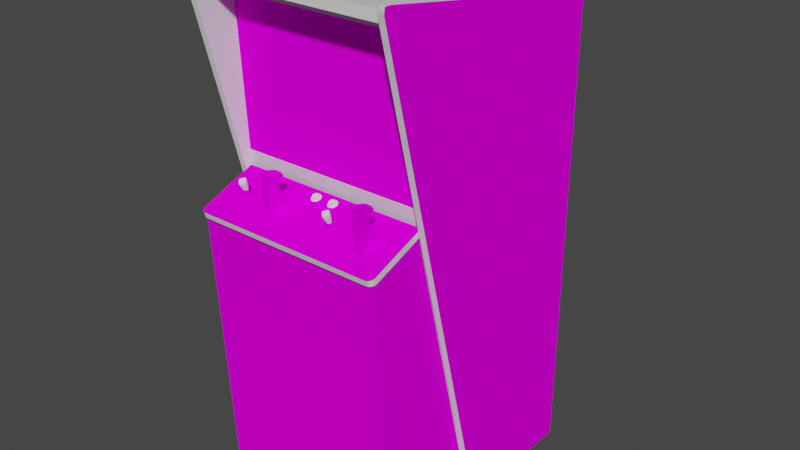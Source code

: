 # Source: boothill.blend  (saved by Blender 2.93.20; exported with 4.5.12 LTS)
import bpy
from mathutils import Matrix  # noqa: F401  (used for matrix-valued properties, if any)

bpy.ops.wm.read_factory_settings(use_empty=True)
scene = bpy.context.scene
scene.name = 'Scene'

# ---- images (referenced by path relative to the original .blend; pixels are not part of the script)
import os
ASSET_DIR = os.environ.get("B2B_ASSET_DIR", "")  # directory of the original .blend (textures are referenced by path, not embedded)
HERE = os.path.dirname(os.path.abspath(__file__))  # packed textures are extracted next to this script under _unpacked/

def load_image(name, relpath, width, height, colorspace="sRGB"):
    """Load a texture the original file referenced (path relative to the .blend, or extracted next to this script)."""
    p = next((c for c in (os.path.join(HERE, relpath), os.path.join(ASSET_DIR, relpath)) if relpath and os.path.exists(c)), "")
    if p:
        img = bpy.data.images.load(p, check_existing=True)
        img.name = name
    else:  # same state as the original file: an image datablock whose file is absent (Cycles renders it pink)
        img = bpy.data.images.new(name, width, height)
        img.source = "FILE"
        img.filepath = "//" + (relpath or name)
    img.colorspace_settings.name = colorspace
    return img
img_02boothillscreenmap_tiff = load_image('02boothillscreenmap.TIFF', '02boothillscreenmap.TIFF', 1024, 1024, 'sRGB')
img_boothillbezelmap_tiff = load_image('boothillbezelmap.TIFF', 'boothillbezelmap.TIFF', 1024, 1024, 'sRGB')
img_boothillsidemap_tiff = load_image('boothillsidemap.TIFF', 'boothillsidemap.TIFF', 1024, 1024, 'sRGB')
img_boothillcpomap_tiff = load_image('boothillcpomap.TIFF', 'boothillcpomap.TIFF', 1024, 1024, 'sRGB')
img_boothillfrontmap_tiff = load_image('boothillfrontmap.TIFF', 'boothillfrontmap.TIFF', 1024, 1024, 'sRGB')

# ---- materials (node trees are filled in below, after node groups)
mat_01boothillfakemarquee = bpy.data.materials.new('01boothillfakemarquee')
mat_01boothillfakemarquee.use_transparent_shadow = False
mat_01boothillfakemarquee.roughness = 0.8807
mat_01boothillfakemarquee.specular_intensity = 0.0
mat_02boothillscreen = bpy.data.materials.new('02boothillscreen')
mat_02boothillscreen.use_transparent_shadow = False
mat_02boothillscreen.roughness = 0.8807
mat_02boothillscreen.specular_intensity = 0.0
mat_boothillbezel = bpy.data.materials.new('boothillbezel')
mat_boothillbezel.use_transparent_shadow = False
mat_boothillbezel.roughness = 0.8807
mat_boothillbezel.specular_intensity = 0.0
mat_boothillblack = bpy.data.materials.new('boothillblack')
mat_boothillblack.use_transparent_shadow = False
mat_boothillblack.roughness = 0.7969
mat_boothillblack.specular_intensity = 0.4471
mat_boothillside = bpy.data.materials.new('boothillside')
mat_boothillside.use_transparent_shadow = False
mat_boothillside.roughness = 0.8807
mat_boothillside.specular_intensity = 0.0
mat_boothillcpo = bpy.data.materials.new('boothillcpo')
mat_boothillcpo.use_transparent_shadow = False
mat_boothillcpo.roughness = 0.8807
mat_boothillcpo.specular_intensity = 0.0
mat_boothillfront = bpy.data.materials.new('boothillfront')
mat_boothillfront.use_transparent_shadow = False
mat_boothillfront.roughness = 0.8807
mat_boothillfront.specular_intensity = 0.0
mat_boothillwhite = bpy.data.materials.new('boothillwhite')
mat_boothillwhite.use_transparent_shadow = False
mat_boothillwhite.roughness = 0.8807
mat_boothillwhite.specular_intensity = 0.0

# ---- node groups
ng_auto_smooth = bpy.data.node_groups.new('Auto Smooth', 'GeometryNodeTree')
_s = ng_auto_smooth.interface.new_socket(name='Geometry', in_out='OUTPUT', socket_type='NodeSocketGeometry')
_s = ng_auto_smooth.interface.new_socket(name='Geometry', in_out='INPUT', socket_type='NodeSocketGeometry')
_s = ng_auto_smooth.interface.new_socket(name='Angle', in_out='INPUT', socket_type='NodeSocketFloat')
_s.subtype = 'ANGLE'
_s.min_value = 0.0
_s.max_value = 3.142
ng_auto_smooth.is_modifier = True
_N = ng_auto_smooth.nodes; _L = ng_auto_smooth.links
n0 = _N.new('NodeGroupOutput'); n0.name = 'Group Output'; n0.location = (480, -100)
n1 = _N.new('NodeGroupInput'); n1.name = 'Group Input'; n1.location = (-420, -300)
n2 = _N.new('NodeGroupInput'); n2.name = 'Group Input.001'; n2.location = (-60, -100)
n3 = _N.new('GeometryNodeSetShadeSmooth'); n3.name = 'Set Shade Smooth'; n3.location = (120, -100)
n3.domain = 'EDGE'
n4 = _N.new('GeometryNodeSetShadeSmooth'); n4.name = 'Set Shade Smooth.001'; n4.location = (300, -100)
n5 = _N.new('GeometryNodeInputMeshEdgeAngle'); n5.name = 'Edge Angle'; n5.location = (-420, -220)
n6 = _N.new('GeometryNodeInputEdgeSmooth'); n6.name = 'Is Edge Smooth'; n6.location = (-60, -160)
n7 = _N.new('GeometryNodeInputShadeSmooth'); n7.name = 'Is Face Smooth'; n7.location = (-240, -340)
n8 = _N.new('FunctionNodeBooleanMath'); n8.name = 'Boolean Math'; n8.location = (-60, -220)
n9 = _N.new('FunctionNodeCompare'); n9.name = 'Compare'; n9.location = (-240, -180)
n9.operation = 'LESS_EQUAL'
_L.new(n5.outputs[0], n9.inputs[0])
_L.new(n4.outputs[0], n0.inputs[0])
_L.new(n1.outputs[1], n9.inputs[1])
_L.new(n9.outputs[0], n8.inputs[0])
_L.new(n7.outputs[0], n8.inputs[1])
_L.new(n2.outputs[0], n3.inputs[0])
_L.new(n6.outputs[0], n3.inputs[1])
_L.new(n3.outputs[0], n4.inputs[0])
_L.new(n8.outputs[0], n3.inputs[2])
n0.is_active_output = True

# ---- material node trees
mat_01boothillfakemarquee.use_nodes = True; mat_01boothillfakemarquee.node_tree.nodes.clear()
_N = mat_01boothillfakemarquee.node_tree.nodes; _L = mat_01boothillfakemarquee.node_tree.links
n0 = _N.new('ShaderNodeBsdfPrincipled'); n0.name = 'Principled BSDF'; n0.location = (10, 300)
n0.distribution = 'GGX'
n0.subsurface_method = 'BURLEY'
n0.inputs[2].default_value = 0.8807
n0.inputs[3].default_value = 1.45
n0.inputs[13].default_value = 0.0
n0.inputs[27].default_value = (0.0, 0.0, 0.0, 1.0)
n0.inputs[28].default_value = 1.0
n1 = _N.new('ShaderNodeOutputMaterial'); n1.name = 'Material Output'; n1.location = (300, 300)
_L.new(n0.outputs[0], n1.inputs[0])
n1.is_active_output = True
mat_02boothillscreen.use_nodes = True; mat_02boothillscreen.node_tree.nodes.clear()
_N = mat_02boothillscreen.node_tree.nodes; _L = mat_02boothillscreen.node_tree.links
n0 = _N.new('ShaderNodeBsdfPrincipled'); n0.name = 'Principled BSDF'; n0.location = (10, 300)
n0.distribution = 'GGX'
n0.subsurface_method = 'BURLEY'
n0.inputs[2].default_value = 0.8807
n0.inputs[3].default_value = 1.45
n0.inputs[13].default_value = 0.0
n0.inputs[27].default_value = (0.0, 0.0, 0.0, 1.0)
n0.inputs[28].default_value = 1.0
n1 = _N.new('ShaderNodeOutputMaterial'); n1.name = 'Material Output'; n1.location = (300, 300)
n2 = _N.new('ShaderNodeTexImage'); n2.name = 'Image Texture'; n2.location = (-300, 600)
n2.image = img_02boothillscreenmap_tiff
_L.new(n0.outputs[0], n1.inputs[0])
_L.new(n2.outputs[0], n0.inputs[0])
n1.is_active_output = True
mat_boothillbezel.use_nodes = True; mat_boothillbezel.node_tree.nodes.clear()
_N = mat_boothillbezel.node_tree.nodes; _L = mat_boothillbezel.node_tree.links
n0 = _N.new('ShaderNodeBsdfPrincipled'); n0.name = 'Principled BSDF'; n0.location = (10, 300)
n0.distribution = 'GGX'
n0.subsurface_method = 'BURLEY'
n0.inputs[2].default_value = 0.8807
n0.inputs[3].default_value = 1.45
n0.inputs[13].default_value = 0.0
n0.inputs[27].default_value = (0.0, 0.0, 0.0, 1.0)
n0.inputs[28].default_value = 1.0
n1 = _N.new('ShaderNodeOutputMaterial'); n1.name = 'Material Output'; n1.location = (300, 300)
n2 = _N.new('ShaderNodeTexImage'); n2.name = 'Image Texture'; n2.location = (-300, 600)
n2.image = img_boothillbezelmap_tiff
_L.new(n0.outputs[0], n1.inputs[0])
_L.new(n2.outputs[0], n0.inputs[0])
n1.is_active_output = True
mat_boothillblack.use_nodes = True; mat_boothillblack.node_tree.nodes.clear()
_N = mat_boothillblack.node_tree.nodes; _L = mat_boothillblack.node_tree.links
n0 = _N.new('ShaderNodeBsdfPrincipled'); n0.name = 'Principled BSDF'; n0.location = (10, 300)
n0.distribution = 'GGX'
n0.subsurface_method = 'BURLEY'
n0.inputs[2].default_value = 0.7969
n0.inputs[3].default_value = 1.45
n0.inputs[13].default_value = 0.4471
n0.inputs[27].default_value = (0.0, 0.0, 0.0, 1.0)
n0.inputs[28].default_value = 1.0
n1 = _N.new('ShaderNodeOutputMaterial'); n1.name = 'Material Output'; n1.location = (300, 300)
_L.new(n0.outputs[0], n1.inputs[0])
n1.is_active_output = True
mat_boothillside.use_nodes = True; mat_boothillside.node_tree.nodes.clear()
_N = mat_boothillside.node_tree.nodes; _L = mat_boothillside.node_tree.links
n0 = _N.new('ShaderNodeBsdfPrincipled'); n0.name = 'Principled BSDF'; n0.location = (10, 300)
n0.distribution = 'GGX'
n0.subsurface_method = 'BURLEY'
n0.inputs[2].default_value = 0.8807
n0.inputs[3].default_value = 1.45
n0.inputs[13].default_value = 0.0
n0.inputs[27].default_value = (0.0, 0.0, 0.0, 1.0)
n0.inputs[28].default_value = 1.0
n1 = _N.new('ShaderNodeOutputMaterial'); n1.name = 'Material Output'; n1.location = (300, 300)
n2 = _N.new('ShaderNodeTexImage'); n2.name = 'Image Texture'; n2.location = (-300, 600)
n2.image = img_boothillsidemap_tiff
_L.new(n0.outputs[0], n1.inputs[0])
_L.new(n2.outputs[0], n0.inputs[0])
n1.is_active_output = True
mat_boothillcpo.use_nodes = True; mat_boothillcpo.node_tree.nodes.clear()
_N = mat_boothillcpo.node_tree.nodes; _L = mat_boothillcpo.node_tree.links
n0 = _N.new('ShaderNodeBsdfPrincipled'); n0.name = 'Principled BSDF'; n0.location = (10, 300)
n0.distribution = 'GGX'
n0.subsurface_method = 'BURLEY'
n0.inputs[2].default_value = 0.8807
n0.inputs[3].default_value = 1.45
n0.inputs[13].default_value = 0.0
n0.inputs[27].default_value = (0.0, 0.0, 0.0, 1.0)
n0.inputs[28].default_value = 1.0
n1 = _N.new('ShaderNodeOutputMaterial'); n1.name = 'Material Output'; n1.location = (300, 300)
n2 = _N.new('ShaderNodeTexImage'); n2.name = 'Image Texture'; n2.location = (-300, 600)
n2.image = img_boothillcpomap_tiff
_L.new(n0.outputs[0], n1.inputs[0])
_L.new(n2.outputs[0], n0.inputs[0])
n1.is_active_output = True
mat_boothillfront.use_nodes = True; mat_boothillfront.node_tree.nodes.clear()
_N = mat_boothillfront.node_tree.nodes; _L = mat_boothillfront.node_tree.links
n0 = _N.new('ShaderNodeBsdfPrincipled'); n0.name = 'Principled BSDF'; n0.location = (10, 300)
n0.distribution = 'GGX'
n0.subsurface_method = 'BURLEY'
n0.inputs[2].default_value = 0.8807
n0.inputs[3].default_value = 1.45
n0.inputs[13].default_value = 0.0
n0.inputs[27].default_value = (0.0, 0.0, 0.0, 1.0)
n0.inputs[28].default_value = 1.0
n1 = _N.new('ShaderNodeOutputMaterial'); n1.name = 'Material Output'; n1.location = (300, 300)
n2 = _N.new('ShaderNodeTexImage'); n2.name = 'Image Texture'; n2.location = (-300, 600)
n2.image = img_boothillfrontmap_tiff
_L.new(n0.outputs[0], n1.inputs[0])
_L.new(n2.outputs[0], n0.inputs[0])
n1.is_active_output = True
mat_boothillwhite.use_nodes = True; mat_boothillwhite.node_tree.nodes.clear()
_N = mat_boothillwhite.node_tree.nodes; _L = mat_boothillwhite.node_tree.links
n0 = _N.new('ShaderNodeBsdfPrincipled'); n0.name = 'Principled BSDF'; n0.location = (10, 300)
n0.distribution = 'GGX'
n0.subsurface_method = 'BURLEY'
n0.inputs[2].default_value = 0.8807
n0.inputs[3].default_value = 1.45
n0.inputs[13].default_value = 0.0
n0.inputs[27].default_value = (0.0, 0.0, 0.0, 1.0)
n0.inputs[28].default_value = 1.0
n1 = _N.new('ShaderNodeOutputMaterial'); n1.name = 'Material Output'; n1.location = (300, 300)
_L.new(n0.outputs[0], n1.inputs[0])
n1.is_active_output = True

# ---- world
world_world = bpy.data.worlds.new('World'); scene.world = world_world
world_world.use_nodes = True; world_world.node_tree.nodes.clear()
_N = world_world.node_tree.nodes; _L = world_world.node_tree.links
n0 = _N.new('ShaderNodeOutputWorld'); n0.name = 'World Output'; n0.location = (300, 300)
n1 = _N.new('ShaderNodeBackground'); n1.name = 'Background'; n1.location = (10, 300)
n1.inputs[0].default_value = (0.05088, 0.05088, 0.05088, 1.0)
_L.new(n1.outputs[0], n0.inputs[0])
n0.is_active_output = True
world_world.color = (0.05088, 0.05088, 0.05088)
world_world.use_sun_shadow = False
world_world.sun_shadow_jitter_overblur = 0.0

# ---- meshes
me_boothill = bpy.data.meshes.new('boothill')
me_boothill.from_pydata([(-0.0784, -0.7696, -0.106), (0.09648, -0.7696, -0.106), (0.09648, -0.5842, -0.106), (0.2916, -0.01726, -0.2202), (0.2916, 0.4183, -0.379), (-0.3091, 0.4183, -0.379), (-0.3308, 0.4696, -0.2385), (-0.3308, 0.03367, -0.08013), (0.3118, 0.03367, -0.08013), (0.3118, 0.4696, -0.2385), (-0.3091, -0.01726, -0.2202), (0.3148, 0.5565, 0.02884), (-0.3327, 0.5565, 0.02884), (-0.3327, 0.06251, 0.0045), (0.3148, 0.06251, 0.0045), (-0.272, 0.319, -0.7722), (-0.272, 0.4902, -0.4351), (-0.272, 0.2969, -0.7797), (0.2534, 0.4902, -0.4351), (-0.272, 0.0348, -0.6467), (0.2534, 0.319, -0.7722), (0.2534, 0.0348, -0.6467), (0.2534, 0.2969, -0.7797), (0.3189, -1.027, -0.6568), (-0.3375, 0.4913, -0.6602), (-0.3357, 0.06326, 0.00787), (-0.3357, -1.019, -0.2344), (-0.3218, -1.027, -0.2419), (0.3039, -1.027, -0.2419), (0.3039, -1.027, 0.094), (-0.3304, 0.6422, 0.1783), (-0.3304, -0.9538, -0.2187), (0.3186, -1.019, -0.2344), (-0.3379, -0.02212, -0.2333), (0.3215, 0.4396, -0.4014), (-0.3375, -1.027, -0.6568), (0.3081, -0.002277, 0.003751), (0.3081, -0.07156, 0.1895), (-0.3256, -0.002277, 0.003751), (-0.3256, -0.07156, 0.1895), (-0.3199, -0.07418, 0.1989), (-0.3379, 0.0539, -0.002241), (0.3178, 0.0539, -0.002241), (-0.3375, 0.5737, 0.006372), (-0.3375, 0.4812, -0.507), (-0.3375, 0.5639, 0.1097), (0.3189, 0.5639, 0.1097), (0.3189, 0.4812, -0.507), (0.3189, 0.5737, 0.006372), (-0.3327, 0.4744, -0.3059), (0.3178, 0.4744, -0.3059), (0.3178, -0.02212, -0.2333), (0.3178, 0.5141, -0.3116), (-0.339, 0.5141, -0.3116), (-0.339, 0.401, -0.2824), (0.3178, 0.401, -0.2824), (-0.3331, 0.4396, -0.4014), (-0.2245, 0.03517, 0.1195), (-0.2185, 0.009707, 0.121), (-0.2398, 0.02918, 0.1337), (0.3039, -0.9621, 0.094), (-0.3375, 0.5924, 0.1565), (-0.3375, 0.5924, 0.006372), (0.03394, 0.003715, 0.04494), (0.03694, 0.007085, 0.03596), (0.03469, 0.01008, 0.03708), (0.3189, 0.5924, 0.1565), (0.3189, 0.5733, 0.1109), (0.3189, 0.5924, 0.006372), (0.2935, -0.07605, 0.2048), (0.2935, -0.05695, 0.2105), (0.09948, 0.04154, 0.1363), (0.08899, 0.04566, 0.1266), (0.07813, 0.04154, 0.1363), (0.07589, 0.03105, 0.1292), (0.08675, 0.03517, 0.1195), (0.08749, 0.0127, 0.1146), (-0.2162, 0.04154, 0.1363), (-0.2267, 0.04566, 0.1266), (-0.2376, 0.04154, 0.1363), (-0.2398, 0.03105, 0.1292), (-0.2282, 0.0127, 0.1146), (0.08899, 0.03742, 0.1461), (0.1021, 0.02918, 0.1337), (0.09049, 0.005962, 0.1303), (-0.2267, 0.03742, 0.1461), (-0.214, 0.02918, 0.1337), (-0.2252, 0.005962, 0.1303), (-0.3256, -0.05208, 0.1951), (0.3129, -0.9538, -0.2187), (0.3332, -0.9538, -0.2187), (0.3332, 0.6224, 0.1809), (0.3129, -1.027, -0.2213), (-0.3507, 0.6224, 0.1809), (-0.3218, -0.9621, 0.1442), (-0.3218, -0.9621, 0.094), (0.09761, 0.008583, 0.124), (0.08038, 0.009707, 0.121), (-0.3304, 0.6422, 0.1584), (0.3129, 0.6224, 0.1809), (0.3332, 0.6422, 0.1584), (0.3332, 0.5007, -0.6756), (-0.3375, 0.6261, 0.1565), (0.03207, 0.01308, 0.02959), (0.009602, 0.01308, 0.02959), (0.01634, 0.01457, 0.02472), (0.01559, 0.0127, 0.02135), (0.3129, 0.5007, -0.6756), (-0.3304, 0.5007, -0.6756), (-0.3507, 0.5007, -0.6756), (-0.04507, 0.005587, 0.04944), (-0.05219, 0.00746, 0.04457), (-0.05406, 0.003715, 0.04494), (-0.03571, 0.001842, 0.05056), (-0.02747, 0.003715, 0.04494), (-0.02972, 0.00746, 0.04457), (0.3189, 0.6261, 0.1565), (0.3189, 0.4913, -0.6602), (-0.3375, 0.4722, -0.6602), (0.00773, 0.01046, 0.02697), (0.01634, 0.005587, 0.04944), (0.009602, 0.00746, 0.04457), (0.00773, 0.003715, 0.04494), (0.03207, 0.00746, 0.04457), (0.02496, 0.005587, 0.04944), (0.0257, 0.001842, 0.05056), (0.01559, 0.001842, 0.05056), (-0.04582, 0.0127, 0.02135), (-0.05406, 0.01046, 0.02697), (-0.05219, 0.01308, 0.02959), (-0.05706, 0.007085, 0.03596), (-0.04507, 0.01457, 0.02472), (-0.03646, 0.01457, 0.02472), (-0.02972, 0.01308, 0.02959), (-0.02747, 0.01046, 0.02697), (-0.02448, 0.007085, 0.03596), (-0.0271, 0.01008, 0.03708), (0.03394, 0.01046, 0.02697), (-0.3304, -1.027, -0.2213), (-0.2353, 0.009707, 0.121), (-0.2282, 0.005962, 0.1303), (-0.2185, 0.008583, 0.124), (0.08749, 0.005962, 0.1303), (-0.2252, 0.0127, 0.1146), (0.09049, 0.0127, 0.1146), (0.3129, -1.027, -0.6729), (-0.3304, -1.027, -0.6729), (0.3186, 0.06326, -0.002615), (-0.3357, 0.06326, -0.002615), (0.3186, 0.06326, 0.00787), (-0.05481, 0.01008, 0.03708), (-0.03646, 0.005587, 0.04944), (-0.04582, 0.001842, 0.05056), (0.006981, 0.01008, 0.03708), (0.3332, -1.027, -0.2213), (-0.3316, 0.3992, -0.2876), (0.004359, 0.007085, 0.03596), (-0.3375, 0.5733, 0.1109), (0.3332, 0.6422, 0.1783), (0.07589, 0.03967, 0.1329), (0.07589, 0.02918, 0.1337), (-0.2398, 0.03967, 0.1329), (-0.214, 0.03779, 0.1371), (-0.214, 0.03105, 0.1292), (0.1021, 0.03779, 0.1371), (0.1021, 0.03105, 0.1292), (0.09124, 0.04378, 0.1232), (0.09124, 0.03517, 0.1195), (-0.2245, 0.04378, 0.1232), (-0.2293, 0.03517, 0.1195), (-0.2293, 0.03367, 0.1472), (-0.2245, 0.02506, 0.1434), (-0.2293, 0.02506, 0.1434), (0.08675, 0.03367, 0.1472), (0.09124, 0.02506, 0.1434), (0.08675, 0.02506, 0.1434), (0.0257, 0.0127, 0.02135), (-0.3304, 0.6224, 0.1809), (0.3129, 0.6422, 0.1783), (-0.03571, 0.0127, 0.02135), (0.07589, 0.03779, 0.1371), (-0.214, 0.03967, 0.1329), (-0.2398, 0.03779, 0.1371), (0.1021, 0.03967, 0.1329), (0.3178, 0.3992, -0.2876), (0.3028, -0.07418, 0.1989), (-0.3106, -0.07605, 0.2048), (-0.2245, 0.03367, 0.1472), (-0.2293, 0.04378, 0.1232), (0.08675, 0.04378, 0.1232), (0.09124, 0.03367, 0.1472), (0.3129, 0.6422, 0.1584), (-0.04432, 0.007085, 0.04682), (0.01747, 0.0142, 0.02772), (-0.05144, 0.01046, 0.03708), (-0.04957, 0.0127, 0.03109), (-0.03009, 0.01046, 0.03708), (0.02496, 0.01457, 0.02472), (0.01222, 0.008209, 0.04307), (-0.04432, 0.0142, 0.02772), (-0.03758, 0.007085, 0.04682), (-0.03197, 0.0127, 0.03109), (-0.03758, 0.0142, 0.02772), (0.01747, 0.007085, 0.04682), (-0.2353, 0.008583, 0.124), (0.09761, 0.009707, 0.121), (0.08038, 0.008583, 0.124), (0.3189, 0.4722, -0.6602), (0.3189, -0.9621, -0.6572), (-0.3375, -0.9621, -0.6572), (0.3039, 0.008583, 0.01948), (0.3039, -0.9621, -0.2258), (-0.3507, -0.9538, -0.2187), (-0.3218, -0.9621, -0.2258), (-0.3218, -1.027, 0.094), (-0.3507, -1.027, -0.6729), (-0.3507, -1.027, -0.2213), (0.3332, -1.027, -0.6729), (-0.1188, 0.03143, 0.1064), (-0.1012, 0.03143, 0.1064), (0.2055, 0.03143, 0.1064), (0.2055, 0.04753, 0.1161), (0.2231, 0.04753, 0.1161), (0.2231, 0.08423, 0.1569), (0.2231, 0.03143, 0.1064), (0.3039, -0.9621, 0.1442), (0.2055, 0.08011, 0.097), (-0.1188, 0.04753, 0.1161), (-0.1012, -0.03224, 0.1371), (0.2055, 0.004838, 0.09587), (-0.3218, -0.06032, 0.1921), (-0.3218, 0.008583, 0.01948), (0.2231, 0.07412, 0.09924), (0.2055, 0.067, 0.1146), (-0.1188, 0.067, 0.1146), (-0.1012, 0.09696, 0.1172), (-0.1012, 0.05764, 0.1195), (-0.1188, -0.002651, 0.1554), (0.2055, 0.08423, 0.1569), (0.2055, -0.002651, 0.1554), (-0.1012, 0.1037, 0.1401), (-0.1188, 0.08423, 0.1569), (-0.1188, 0.05502, 0.1633), (-0.1012, 0.05502, 0.1633), (0.2231, 0.1048, 0.1607), (0.2231, 0.1037, 0.1401), (0.2055, 0.1037, 0.1401), (0.2055, 0.05502, 0.1633), (0.2231, -0.01351, 0.08726), (0.2055, -0.01351, 0.08726), (0.2055, -0.03224, 0.1371), (-0.1012, -0.01351, 0.08726), (-0.1188, -0.01351, 0.08726), (-0.1188, -0.03224, 0.1371), (-0.1012, 0.08011, 0.097), (-0.1012, 0.067, 0.1146), (-0.1188, 0.09696, 0.1172), (0.2231, 0.067, 0.1146), (0.2055, 0.09247, 0.1071), (0.2055, 0.09696, 0.1172), (0.2231, 0.09696, 0.1172), (-0.1012, -0.002651, 0.1554), (-0.1188, 0.02431, 0.1592), (-0.1188, -0.02212, 0.1558), (-0.1151, 0.06288, 0.1213), (0.2088, 0.06288, 0.1213), (0.2088, 0.0685, 0.1127), (0.2055, -0.01688, 0.1449), (0.2231, -0.01688, 0.1449), (0.2231, 0.01046, 0.08913), (0.2055, 0.01046, 0.08913), (-0.1012, 0.004838, 0.09587), (-0.1012, 0.01046, 0.08913), (-0.1012, 0.09247, 0.1071), (-0.1188, 0.08011, 0.097), (-0.1188, 0.07412, 0.09924), (0.2231, 0.09247, 0.1071), (0.2231, 0.08011, 0.097), (0.2055, 0.07412, 0.09924), (0.2231, -0.03224, 0.1371), (-0.1012, -0.01688, 0.1449), (-0.1188, -0.01688, 0.1449), (-0.1087, 0.06288, 0.1213), (-0.1087, 0.04491, 0.1157), (0.2156, 0.0509, 0.1026), (0.2156, 0.06288, 0.1213), (0.2156, 0.04491, 0.1157), (0.2088, 0.0509, 0.1026), (0.2088, 0.04491, 0.1157), (0.2055, 0.1048, 0.1607), (-0.1188, 0.1048, 0.1607), (-0.1012, 0.02431, 0.1592), (-0.1012, 0.08423, 0.1569), (-0.1087, 0.05914, 0.1112), (0.2055, 0.09284, 0.1573), (0.2055, 0.1018, 0.1648), (0.2231, 0.09284, 0.1573), (0.2231, 0.1018, 0.1648), (-0.1188, 0.09284, 0.1573), (-0.1188, 0.1018, 0.1648), (-0.1012, 0.1048, 0.1607), (-0.1012, 0.09284, 0.1573), (0.2055, 0.02431, 0.1592), (-0.1012, -0.02212, 0.1558), (-0.1012, 0.04753, 0.1161), (-0.1151, 0.05914, 0.1112), (-0.1087, 0.0509, 0.1026), (-0.1151, 0.04491, 0.1157), (0.2088, 0.05914, 0.1112), (0.2156, 0.05914, 0.1112), (0.2231, 0.05502, 0.1633), (0.2231, 0.02431, 0.1592), (-0.3507, 0.6422, 0.1584), (-0.1188, 0.09247, 0.1071), (-0.1188, 0.004838, 0.09587), (-0.1188, 0.01046, 0.08913), (0.2055, 0.05764, 0.1195), (-0.1188, 0.05764, 0.1195), (0.2231, 0.004838, 0.09587), (-0.1151, 0.0685, 0.1127), (0.2231, 0.05764, 0.1195), (-0.1151, 0.0509, 0.1026), (0.2231, -0.002651, 0.1554), (0.2231, -0.02212, 0.1558), (0.2055, -0.02212, 0.1558), (-0.1087, 0.0685, 0.1127), (0.2156, 0.0685, 0.1127), (-0.1012, 0.07412, 0.09924), (-0.1012, 0.1018, 0.1648), (-0.1188, 0.1037, 0.1401), (-0.3507, 0.6422, 0.1783), (-0.3199, -0.05508, 0.2045), (0.3081, -0.05208, 0.1951), (-0.3256, 0.01682, 0.009368), (0.3081, 0.01682, 0.009368), (0.09012, -0.02999, 0.09999), (0.08338, -0.03336, 0.1079), (0.09012, -0.03448, 0.1097), (0.09012, 0.0157, 0.1314), (-0.2259, 0.0157, 0.1314), (-0.2323, 0.01682, 0.1292), (-0.2323, 0.01944, 0.1232), (-0.2259, 0.02019, 0.1213), (-0.2259, -0.02999, 0.09999), (-0.2259, -0.03448, 0.1097), (0.09012, 0.02019, 0.1213), (-0.3106, -0.05695, 0.2105), (0.09386, -0.03224, 0.1049), (0.08338, 0.01682, 0.1292), (0.08338, 0.01944, 0.1232), (0.08338, -0.03074, 0.1019), (0.09386, 0.01795, 0.1262), (-0.2218, -0.03224, 0.1049), (-0.2323, -0.03074, 0.1019), (-0.2323, -0.03336, 0.1079), (-0.2218, 0.01795, 0.1262), (0.3028, -0.05508, 0.2045), (0.3039, -0.06032, 0.1921), (0.01747, 0.01795, 0.02922), (0.01222, 0.01645, 0.03259), (0.02084, 0.01383, 0.03858), (-0.04095, 0.01383, 0.03858), (-0.03009, 0.0142, 0.03858), (-0.03197, 0.01645, 0.03259), (-0.03758, 0.01795, 0.02884), (0.02945, 0.01195, 0.04457), (-0.04957, 0.01645, 0.03259), (-0.03758, 0.01083, 0.04831), (0.009977, 0.0142, 0.03858), (0.009977, 0.01046, 0.03708), (0.01747, 0.01083, 0.04831), (0.0317, 0.0142, 0.03858), (0.02945, 0.008209, 0.04307), (0.02421, 0.007085, 0.04682), (-0.04432, 0.01083, 0.04831), (-0.04957, 0.008209, 0.04307), (-0.03197, 0.01195, 0.04457), (-0.03197, 0.008209, 0.04307), (0.02945, 0.0127, 0.03109), (0.02945, 0.01645, 0.03259), (0.0317, 0.01046, 0.03708), (0.01222, 0.0127, 0.03109), (0.01222, 0.01195, 0.04457), (0.02421, 0.01083, 0.04831), (-0.05144, 0.0142, 0.03858), (-0.04957, 0.01195, 0.04457), (-0.04432, 0.01795, 0.02922), (0.02421, 0.01795, 0.02884), (0.02421, 0.0142, 0.02772)], [], [(0, 1, 2), (25, 149, 147, 148), (349, 345, 335, 350), (7, 10, 5, 6), (45, 46, 67, 157), (284, 287, 308, 309), (16, 15, 17), (243, 292, 241, 242), (17, 19, 16), (304, 219, 218, 227), (20, 18, 21), (21, 22, 20), (246, 289, 244, 245), (18, 20, 15, 16), (278, 226, 277, 232), (284, 286, 288, 287), (92, 154, 90, 89), (108, 30, 31), (107, 89, 178), (40, 186, 346, 331), (108, 138, 146), (107, 145, 92), (331, 88, 39, 40), (201, 202, 364, 363), (332, 37, 36, 334), (140, 87, 171, 172), (45, 44, 47, 46), (43, 44, 45), (46, 47, 48), (34, 56, 33, 51), (268, 323, 324, 267), (368, 359, 381, 369), (76, 97, 74, 75), (83, 174, 84, 96), (204, 140, 172, 59), (29, 28, 211, 60), (42, 51, 33, 41), (306, 283, 307, 321), (62, 157, 61), (231, 95, 94, 230), (66, 67, 68), (177, 30, 330, 93), (332, 334, 333, 331), (81, 139, 80, 169), (73, 82, 71, 72), (206, 142, 175, 160), (101, 107, 191, 100), (60, 95, 214, 29), (212, 216, 138, 31), (256, 329, 240, 235), (266, 326, 309, 308), (86, 171, 87, 141), (209, 208, 23, 35), (216, 215, 146, 138), (289, 295, 297, 244), (128, 130, 150, 129), (197, 103, 137, 176), (158, 178, 99, 91), (157, 67, 66, 61), (152, 113, 151, 110), (111, 150, 130, 112), (116, 207, 117), (24, 118, 102), (205, 144, 167, 165), (67, 46, 48, 68), (125, 63, 123, 124), (112, 152, 110, 111), (134, 179, 132, 133), (65, 123, 63, 64), (119, 156, 153, 104), (131, 132, 179, 127), (115, 151, 113, 114), (129, 131, 127, 128), (56, 34, 50, 49), (40, 39, 38), (185, 37, 332, 356), (107, 92, 89), (234, 275, 327, 255), (108, 31, 138), (295, 294, 296, 297), (35, 23, 28, 27), (58, 143, 57, 163), (160, 175, 173, 180), (237, 263, 303, 261), (350, 336, 348, 349), (37, 69, 40), (356, 70, 69, 185), (114, 135, 136, 115), (126, 125, 124, 120), (121, 153, 156, 122), (55, 54, 155), (105, 197, 176, 106), (375, 194, 150, 111), (267, 250, 279, 268), (232, 257, 233, 278), (274, 313, 273, 254), (79, 85, 77, 78), (163, 86, 141, 58), (71, 183, 166, 72), (78, 188, 161, 79), (358, 387, 388, 193), (250, 267, 229, 249), (97, 206, 160, 74), (376, 367, 200, 377), (139, 143, 141, 140), (342, 355, 352, 343), (96, 205, 165, 83), (39, 88, 333, 38), (143, 81, 169, 57), (85, 187, 162, 77), (144, 76, 75, 167), (64, 137, 103, 65), (133, 136, 135, 134), (30, 177, 31), (89, 99, 178), (180, 73, 159), (181, 77, 162), (182, 79, 161), (183, 71, 164), (155, 184, 55), (37, 185, 69), (69, 186, 40), (187, 85, 170), (188, 78, 168), (189, 72, 166), (190, 82, 173), (107, 178, 191), (108, 98, 30), (31, 177, 93, 212), (123, 65, 380, 372), (196, 377, 115, 136), (372, 373, 124, 123), (195, 199, 131, 129), (378, 380, 65, 103), (201, 196, 136, 133), (129, 150, 194, 195), (193, 388, 197, 105), (198, 369, 153, 121), (192, 375, 111, 110), (104, 153, 369, 381), (373, 203, 120, 124), (199, 202, 132, 131), (268, 279, 318, 224), (260, 296, 223, 320), (133, 132, 202, 201), (388, 378, 103, 197), (377, 200, 151, 115), (200, 192, 110, 151), (20, 22, 17, 15), (290, 299, 328, 300), (163, 57, 168, 181), (312, 330, 30, 98), (59, 172, 170, 182), (226, 258, 276, 277), (142, 84, 174, 175), (182, 161, 80, 59), (174, 83, 164, 190), (165, 167, 166, 183), (180, 159, 74, 160), (184, 155, 49, 50), (181, 162, 86, 163), (169, 80, 161, 188), (337, 347, 351, 338), (171, 86, 162, 187), (223, 296, 294, 238), (139, 204, 59, 80), (143, 58, 141), (141, 87, 140), (204, 139, 140), (97, 76, 144), (96, 84, 142), (139, 81, 143), (144, 205, 96), (206, 97, 142), (318, 248, 249, 229), (118, 24, 209), (208, 117, 207), (3, 4, 5, 10), (210, 60, 211), (109, 212, 93), (101, 91, 90), (122, 126, 120, 121), (109, 215, 216), (101, 154, 217), (24, 117, 208, 209), (292, 261, 219), (91, 99, 89, 90), (223, 322, 224), (106, 119, 104, 105), (256, 274, 234), (256, 317, 281), (259, 226, 233), (259, 316, 267), (227, 314, 281), (381, 193, 105, 104), (221, 229, 267), (280, 228, 271, 219), (225, 60, 210, 357), (235, 301, 292, 236), (319, 325, 293, 305), (203, 198, 121, 120), (214, 95, 213, 27), (241, 281, 237), (238, 267, 239), (70, 346, 186, 69), (329, 290, 300, 240), (292, 301, 298, 241), (108, 146, 215, 109), (279, 248, 318), (253, 281, 314, 252), (228, 251, 271), (79, 182, 170, 85), (254, 235, 255), (145, 217, 154, 92), (277, 260, 257), (217, 145, 107, 101), (310, 223, 238, 247), (255, 236, 317, 234), (264, 319, 305), (265, 266, 308), (222, 224, 220, 221), (239, 324, 323, 322), (271, 251, 252, 314), (100, 191, 178, 158), (260, 276, 258, 259), (301, 328, 299, 298), (54, 55, 52, 53), (221, 316, 320, 222), (367, 374, 192, 200), (188, 168, 57, 169), (306, 282, 283), (321, 307, 264), (284, 285, 286), (287, 288, 265), (238, 259, 267), (241, 256, 281), (292, 291, 261), (306, 293, 282), (284, 309, 285), (294, 289, 259), (241, 237, 262), (260, 244, 296), (262, 237, 261, 291), (298, 290, 256), (235, 273, 313, 256), (235, 300, 301), (259, 246, 245, 260), (238, 302, 247), (101, 90, 154), (109, 216, 212), (322, 268, 224), (261, 280, 219), (292, 219, 304), (223, 224, 222), (117, 24, 102, 116), (281, 253, 228, 280), (187, 170, 172, 171), (223, 310, 311), (109, 93, 312), (101, 100, 91), (256, 313, 274), (259, 258, 226), (221, 220, 229), (275, 274, 254, 327), (227, 218, 314), (61, 66, 116, 102), (260, 245, 244), (242, 262, 291, 243), (235, 240, 300), (357, 230, 94, 225), (22, 21, 19, 17), (259, 233, 316), (13, 14, 11, 12), (256, 234, 317), (318, 269, 224), (271, 272, 219), (270, 220, 224, 269), (257, 320, 316, 233), (235, 236, 255), (260, 320, 257), (287, 265, 308), (190, 173, 175, 174), (321, 264, 305), (227, 317, 236, 304), (322, 323, 268), (267, 324, 239), (220, 270, 229), (218, 315, 314), (293, 325, 282), (309, 326, 285), (327, 254, 255), (247, 302, 311, 310), (232, 277, 257), (272, 271, 314, 315), (300, 328, 301), (280, 303, 263, 281), (244, 297, 296), (95, 60, 225, 94), (274, 275, 234), (226, 278, 233), (26, 32, 149, 25), (261, 303, 280), (289, 246, 259), (290, 329, 256), (100, 158, 91), (93, 330, 312), (298, 299, 290), (294, 295, 289), (167, 75, 189, 166), (223, 222, 320), (302, 239, 322, 311), (292, 304, 236), (281, 263, 237), (315, 218, 219, 272), (241, 298, 256), (305, 293, 306, 321), (238, 294, 259), (316, 221, 267), (317, 227, 281), (277, 276, 260), (254, 273, 235), (292, 243, 291), (98, 108, 109, 312), (231, 213, 95), (241, 262, 242), (223, 311, 322), (29, 214, 27, 28), (238, 239, 302), (37, 40, 38, 36), (343, 353, 341, 342), (354, 344, 339, 340), (73, 180, 173, 82), (75, 74, 159, 189), (344, 352, 355, 339), (331, 70, 332), (331, 346, 70), (183, 164, 83, 165), (97, 144, 96, 142), (345, 351, 347, 335), (340, 341, 353, 354), (72, 189, 159, 73), (88, 331, 333), (70, 356, 332), (269, 318, 229, 270), (358, 359, 360), (361, 376, 362), (368, 382, 360), (386, 366, 361), (385, 374, 361), (361, 363, 364), (360, 365, 371), (370, 383, 360), (360, 379, 387), (366, 384, 361), (374, 367, 361), (371, 365, 372, 380), (9, 4, 3, 8), (375, 192, 374, 385), (370, 382, 198, 203), (338, 348, 336, 337), (377, 196, 362, 376), (385, 384, 194, 375), (203, 373, 383, 370), (387, 379, 378, 388), (77, 181, 168, 78), (43, 45, 157, 62), (193, 381, 359, 358), (369, 198, 382, 368), (379, 371, 380, 378), (199, 195, 366, 386), (365, 383, 373, 372), (363, 362, 196, 201), (386, 364, 202, 199), (384, 366, 195, 194), (82, 190, 164, 71), (382, 370, 360), (361, 362, 363), (359, 368, 360), (383, 365, 360), (367, 376, 361), (384, 385, 361), (360, 371, 379), (361, 364, 386), (360, 387, 358)])
me_boothill.polygons.foreach_set('use_smooth', [True] * 384)
me_boothill.polygons.foreach_set('material_index', [0, 3, 5, 1, 3, 4, 3, 4, 3, 4, 3, 3, 4, 3, 4, 4, 3, 3, 3, 3, 3, 3, 3, 7, 3, 3, 3, 3, 3, 3, 4, 7, 3, 3, 3, 4, 3, 4, 3, 4, 3, 3, 5, 3, 3, 3, 3, 3, 3, 4, 4, 3, 3, 3, 4, 3, 3, 3, 3, 3, 3, 3, 3, 3, 3, 3, 3, 3, 3, 3, 3, 3, 3, 3, 3, 3, 3, 4, 3, 4, 3, 3, 3, 4, 5, 3, 3, 3, 3, 3, 3, 3, 3, 4, 4, 4, 3, 3, 3, 3, 7, 4, 3, 7, 3, 5, 3, 3, 3, 3, 3, 3, 3, 3, 3, 3, 3, 3, 3, 3, 3, 3, 3, 3, 3, 3, 3, 3, 3, 3, 3, 3, 3, 3, 3, 3, 3, 3, 3, 3, 3, 3, 4, 4, 3, 3, 3, 3, 3, 4, 3, 3, 3, 4, 3, 3, 3, 3, 3, 3, 3, 3, 5, 3, 4, 3, 3, 3, 3, 3, 3, 3, 3, 3, 4, 3, 3, 1, 4, 4, 4, 3, 4, 4, 3, 4, 3, 4, 3, 4, 4, 4, 4, 4, 3, 4, 4, 4, 4, 4, 3, 4, 4, 4, 3, 4, 4, 3, 4, 4, 4, 3, 4, 3, 4, 3, 4, 4, 4, 4, 4, 4, 4, 3, 4, 4, 3, 4, 7, 3, 4, 4, 4, 4, 4, 4, 4, 4, 4, 4, 4, 4, 4, 4, 4, 4, 4, 4, 4, 4, 4, 4, 4, 4, 3, 4, 3, 4, 4, 4, 4, 4, 4, 4, 4, 3, 4, 4, 4, 6, 3, 4, 2, 4, 4, 4, 4, 4, 4, 4, 4, 3, 4, 4, 4, 4, 4, 4, 4, 4, 4, 4, 4, 4, 4, 4, 4, 3, 4, 4, 3, 4, 4, 4, 4, 4, 4, 4, 3, 4, 4, 4, 4, 4, 4, 4, 4, 4, 4, 4, 4, 4, 3, 4, 4, 4, 3, 4, 3, 5, 5, 3, 3, 5, 5, 5, 3, 3, 5, 5, 3, 5, 5, 4, 7, 7, 7, 7, 7, 7, 7, 7, 7, 7, 7, 7, 1, 7, 7, 5, 7, 7, 7, 7, 3, 3, 7, 7, 7, 7, 7, 7, 7, 7, 3, 7, 7, 7, 7, 7, 7, 7, 7, 7])
_uv = me_boothill.uv_layers.new(name='UVMap')
_uv.uv.foreach_set('vector', [0.000447, 0.000447, 0.9996, 0.000447, 0.9996, 0.9996, 0.9996, 0.9996, 0.000447, 0.9996, 0.000447, 0.000447, 0.9996, 0.000447, 0.4637, 0.9437, 0.4609, 0.9437, 0.4609, 0.927, 0.4637, 0.927, 0.04789, 0.05068, 0.1707, 0.05068, 0.1707, 0.9521, 0.04789, 0.9521, 0.2181, 0.9549, 0.2181, 0.9549, 0.2181, 0.9689, 0.2181, 0.9689, 0.1205, 0.7623, 0.1205, 0.7623, 0.1121, 0.7707, 0.1121, 0.7707, 0.9996, 0.9996, 0.04231, 0.9996, 0.000447, 0.9465, 0.00882, 0.7707, 0.02277, 0.8265, 0.02277, 0.8265, 0.00882, 0.7707, 0.000447, 0.9465, 0.000447, 0.000447, 0.9996, 0.9996, 0.07859, 0.7484, 0.08975, 0.7149, 0.08975, 0.7149, 0.07859, 0.7484, 0.9577, 0.9996, 0.000447, 0.9996, 0.9996, 0.000447, 0.9996, 0.000447, 0.9996, 0.9465, 0.9577, 0.9996, 0.05068, 0.86, 0.01998, 0.8656, 0.01998, 0.8656, 0.05068, 0.86, 0.000447, 0.000447, 0.9577, 0.000447, 0.9577, 0.9996, 0.000447, 0.9996, 0.1065, 0.7958, 0.1093, 0.807, 0.1093, 0.807, 0.1065, 0.7958, 0.1205, 0.7623, 0.07859, 0.7456, 0.07859, 0.7456, 0.1205, 0.7623, 0.4693, 0.003238, 0.4721, 0.003238, 0.4693, 0.0451, 0.4665, 0.0451, 0.9996, 0.9158, 0.003238, 0.9996, 0.4665, 0.0451, 0.9996, 0.9158, 0.4665, 0.0451, 0.003238, 0.9996, 0.00882, 0.03394, 0.02277, 0.000447, 0.02277, 0.000447, 0.00882, 0.03394, 0.9996, 0.9158, 0.4693, 0.003238, 0.9968, 0.000447, 0.9996, 0.9158, 0.9968, 0.000447, 0.4693, 0.003238, 0.00882, 0.03394, 0.000447, 0.08975, 0.000447, 0.08975, 0.00882, 0.03394, 0.8489, 0.6674, 0.9493, 0.6674, 0.9493, 0.9996, 0.8489, 0.9996, 0.9996, 0.08975, 0.9996, 0.08975, 0.9996, 0.9996, 0.9996, 0.9996, 0.1512, 0.000447, 0.000447, 0.1512, 0.000447, 0.1512, 0.1512, 0.000447, 0.2181, 0.9549, 0.8182, 0.9075, 0.8182, 0.9075, 0.2181, 0.9549, 0.2181, 0.9689, 0.8182, 0.9075, 0.2181, 0.9549, 0.2181, 0.9549, 0.8182, 0.9075, 0.2181, 0.9689, 0.9996, 0.000447, 0.000447, 0.000447, 0.000447, 0.000447, 0.9996, 0.000447, 0.02556, 0.6284, 0.00882, 0.62, 0.00882, 0.62, 0.02556, 0.6284, 0.2488, 0.9996, 0.1512, 0.9996, 0.1512, 0.6674, 0.2488, 0.6674, 0.9996, 0.8489, 0.9996, 0.1512, 0.8489, 0.000447, 0.1512, 0.000447, 0.8489, 0.000447, 0.1512, 0.000447, 0.000447, 0.1512, 0.000447, 0.8489, 0.8489, 0.000447, 0.1512, 0.000447, 0.8489, 0.000447, 0.1512, 0.000447, 0.1316, 0.006029, 0.4749, 0.003238, 0.4609, 0.03952, 0.1316, 0.04231, 0.9996, 0.000447, 0.9996, 0.000447, 0.000447, 0.000447, 0.000447, 0.000447, 0.1205, 0.7623, 0.07859, 0.7456, 0.07859, 0.7456, 0.1205, 0.7623, 0.2181, 0.98, 0.2181, 0.9689, 0.04231, 0.98, 0.2153, 0.5977, 0.1316, 0.04231, 0.07859, 0.04231, 0.03115, 0.5781, 0.04231, 0.98, 0.2181, 0.9689, 0.2181, 0.98, 0.000447, 0.9884, 0.003238, 0.9996, 0.006029, 0.9996, 0.003238, 0.9884, 0.9996, 0.08975, 0.9996, 0.9996, 0.000447, 0.9996, 0.00882, 0.03394, 0.9996, 0.8489, 0.9996, 0.1512, 0.8489, 0.000447, 0.1512, 0.000447, 0.1512, 0.1512, 0.8489, 0.1512, 0.8489, 0.8489, 0.1512, 0.8489, 0.8489, 0.000447, 0.1512, 0.000447, 0.8489, 0.000447, 0.1512, 0.000447, 1.002, 0.9158, 0.9996, 0.9158, 0.02556, 0.9996, 0.02836, 0.9996, 0.05905, 0.003238, 0.05905, 0.003238, 0.1149, 0.003238, 0.1149, 0.003238, 0.4693, 0.0451, 0.4721, 0.003238, 0.4693, 0.003238, 0.4665, 0.0451, 0.08417, 0.8433, 0.05068, 0.86, 0.05068, 0.86, 0.08417, 0.8433, 0.09533, 0.7847, 0.09533, 0.7847, 0.1121, 0.7707, 0.1121, 0.7707, 0.8489, 0.000447, 0.1512, 0.000447, 0.000447, 0.1512, 0.000447, 0.8489, 0.9968, 0.03952, 0.9968, 0.03952, 0.9968, 0.000447, 0.9968, 0.000447, 0.4721, 0.003238, 0.9996, 0.000447, 0.9968, 0.000447, 0.4693, 0.003238, 0.01998, 0.8656, 0.0144, 0.86, 0.0144, 0.86, 0.01998, 0.8656, 0.1512, 0.000447, 0.2488, 0.000447, 0.2488, 0.3326, 0.1512, 0.3326, 0.9493, 0.3326, 0.8489, 0.3326, 0.8489, 0.000447, 0.9493, 0.000447, 0.006029, 0.9996, 0.003238, 0.9996, 0.000447, 0.9884, 0.003238, 0.9884, 0.2181, 0.9689, 0.2181, 0.9689, 0.04231, 0.98, 0.04231, 0.98, 0.4498, 0.000447, 0.5502, 0.000447, 0.5502, 0.3326, 0.4498, 0.3326, 0.3493, 0.3326, 0.2488, 0.3326, 0.2488, 0.000447, 0.3493, 0.000447, 0.04231, 0.9996, 0.9996, 0.9075, 0.9996, 0.9186, 0.9996, 0.9186, 0.9996, 0.9075, 0.04231, 0.9996, 0.1512, 0.9996, 0.8489, 0.9996, 0.8489, 0.000447, 0.1512, 0.000447, 0.2181, 0.9689, 0.2181, 0.9549, 0.2181, 0.9689, 0.2181, 0.98, 0.5502, 0.000447, 0.6507, 0.000447, 0.6507, 0.3326, 0.5502, 0.3326, 0.3493, 0.000447, 0.4498, 0.000447, 0.4498, 0.3326, 0.3493, 0.3326, 0.8489, 0.000447, 0.9493, 0.000447, 0.9493, 0.3326, 0.8489, 0.3326, 0.7512, 0.3326, 0.6507, 0.3326, 0.6507, 0.000447, 0.7512, 0.000447, 0.1512, 0.000447, 0.2488, 0.000447, 0.2488, 0.3326, 0.1512, 0.3326, 0.05068, 0.3326, -0.04979, 0.3326, -0.04979, 0.000447, 0.05068, 0.000447, 0.6507, 0.3326, 0.5502, 0.3326, 0.5502, 0.000447, 0.6507, 0.000447, 0.1512, 0.3326, 0.05068, 0.3326, 0.05068, 0.000447, 0.1512, 0.000447, 0.000447, 0.000447, 0.9996, 0.000447, 0.9996, 0.000447, 0.000447, 0.000447, 0.00882, 0.03394, 0.000447, 0.08975, 0.000447, 0.9996, 0.9912, 0.03394, 0.9996, 0.08975, 0.9996, 0.08975, 0.9912, 0.03394, 0.9996, 0.9158, 0.4693, 0.003238, 0.4665, 0.0451, 0.08138, 0.7847, 0.1065, 0.7958, 0.1065, 0.7958, 0.08138, 0.7847, 0.9996, 0.9158, 0.4665, 0.0451, 0.4693, 0.003238, 0.0144, 0.86, 0.02277, 0.8433, 0.02277, 0.8433, 0.0144, 0.86, 0.9968, 0.000447, 0.9968, 0.000447, 0.5028, 0.003238, 0.5028, 0.003238, 0.1512, 0.9996, 0.8489, 0.9996, 0.8489, 0.000447, 0.1512, 0.000447, 0.1512, 0.000447, 0.8489, 0.000447, 0.8489, 0.8489, 0.1512, 0.8489, 0.01161, 0.6563, 0.00882, 0.62, 0.00882, 0.62, 0.01161, 0.6563, 0.4553, 0.927, 0.4553, 0.927, 0.4553, 0.9437, 0.4553, 0.9437, 0.9996, 0.08975, 0.9772, 0.000447, 0.00882, 0.03394, 0.9912, 0.03394, 0.9772, 0.000447, 0.9772, 0.000447, 0.9912, 0.03394, 0.6507, 0.000447, 0.7512, 0.000447, 0.7512, 0.3326, 0.6507, 0.3326, 0.4498, 0.000447, 0.5502, 0.000447, 0.5502, 0.3326, 0.4498, 0.3326, 0.3493, 0.3326, 0.2488, 0.3326, 0.2488, 0.000447, 0.3493, 0.000447, 0.9996, 0.000447, 0.000447, 0.000447, 0.000447, 0.000447, 0.05068, 0.3326, -0.04979, 0.3326, -0.04979, 0.000447, 0.05068, 0.000447, 0.3493, 0.6674, 0.2488, 0.6674, 0.2488, 0.3326, 0.3493, 0.3326, 0.02556, 0.6284, 0.03673, 0.5977, 0.03673, 0.5977, 0.02556, 0.6284, 0.1065, 0.7958, 0.08138, 0.7847, 0.08138, 0.7847, 0.1065, 0.7958, 0.1093, 0.807, 0.09813, 0.8321, 0.09813, 0.8321, 0.1093, 0.807, 0.1512, 0.1512, 0.8489, 0.1512, 0.8489, 0.8489, 0.1512, 0.8489, 0.1512, 0.9996, 0.000447, 0.8489, 0.000447, 0.8489, 0.1512, 0.9996, 0.8489, 0.8489, 0.1512, 0.8489, 0.8489, 0.8489, 0.1512, 0.8489, 0.1512, 0.8489, 0.1512, 0.8489, 0.8489, 0.8489, 0.1512, 0.1512, 0.05068, 0.9996, -0.04979, 0.9996, -0.04979, 0.6674, 0.05068, 0.6674, 0.03673, 0.5977, 0.02556, 0.6284, 0.1009, 0.6619, 0.1121, 0.6256, 0.9996, 0.1512, 0.8489, 0.000447, 0.8489, 0.000447, 0.9996, 0.1512, 0.6507, 0.9996, 0.5502, 0.9996, 0.5502, 0.6674, 0.6507, 0.6674, 0.9996, 0.1512, 0.8489, 0.9996, 0.000447, 0.8489, 0.1512, 0.000447, 0.4609, 0.9437, 0.4609, 0.9437, 0.4609, 0.927, 0.4609, 0.927, 0.000447, 0.8489, 0.1512, 0.9996, 0.1512, 0.9996, 0.000447, 0.8489, 0.000447, 0.08975, 0.000447, 0.08975, 0.000447, 0.9996, 0.000447, 0.9996, 0.8489, 0.9996, 0.9996, 0.8489, 0.9996, 0.8489, 0.8489, 0.9996, 0.8489, 0.1512, 0.1512, 0.8489, 0.8489, 0.8489, 0.8489, 0.8489, 0.8489, 0.9996, 0.9996, 0.8489, 0.9996, 0.8489, 0.8489, 0.9996, 0.7512, 0.000447, 0.8489, 0.000447, 0.8489, 0.3326, 0.7512, 0.3326, 0.8489, 0.3326, 0.7512, 0.3326, 0.7512, 0.000447, 0.8489, 0.000447, 0.003238, 0.9996, 0.000447, 0.9884, 0.4665, 0.0451, 0.4665, 0.0451, 0.000447, 0.9884, 0.003238, 0.9996, 0.1512, 0.8489, 0.1512, 0.1512, 0.8489, 0.8489, 0.1512, 0.8489, 0.8489, 0.8489, 0.8489, 0.8489, 0.1512, 0.8489, 0.1512, 0.1512, 0.8489, 0.8489, 0.1512, 0.8489, 0.8489, 0.8489, 0.8489, 0.8489, 0.000447, 0.000447, 0.9996, 0.000447, 0.9996, 0.000447, 0.9996, 0.08975, 0.9912, 0.03394, 0.9772, 0.000447, 0.9772, 0.000447, 0.02277, 0.000447, 0.00882, 0.03394, 0.1512, 0.8489, 0.8489, 0.1512, 0.8489, 0.8489, 0.1512, 0.8489, 0.1512, 0.8489, 0.8489, 0.8489, 0.1512, 0.8489, 0.1512, 0.8489, 0.8489, 0.8489, 0.1512, 0.8489, 0.8489, 0.1512, 0.8489, 0.8489, 0.9996, 0.9158, 0.003238, 0.9996, 0.02556, 0.9996, 0.9996, 0.9158, 0.02556, 0.9996, 0.003238, 0.9996, 0.4665, 0.0451, 0.000447, 0.9884, 0.003238, 0.9884, 0.4693, 0.0451, 0.6507, 0.3326, 0.7512, 0.3326, 0.7512, 0.6674, 0.6507, 0.6674, 0.7512, 0.6674, 0.6507, 0.6674, 0.6507, 0.3326, 0.7512, 0.3326, 0.6507, 0.6674, 0.5502, 0.6674, 0.5502, 0.3326, 0.6507, 0.3326, 0.1512, 0.6674, 0.05068, 0.6674, 0.05068, 0.3326, 0.1512, 0.3326, 0.8489, 0.6674, 0.7512, 0.6674, 0.7512, 0.3326, 0.8489, 0.3326, 0.8489, 0.6674, 0.7512, 0.6674, 0.7512, 0.3326, 0.8489, 0.3326, 0.1512, 0.3326, 0.2488, 0.3326, 0.2488, 0.6674, 0.1512, 0.6674, 0.05068, 0.6674, -0.04979, 0.6674, -0.04979, 0.3326, 0.05068, 0.3326, 0.3493, 0.6674, 0.2488, 0.6674, 0.2488, 0.3326, 0.3493, 0.3326, 0.4498, 0.6674, 0.3493, 0.6674, 0.3493, 0.3326, 0.4498, 0.3326, 0.1512, 0.3326, 0.2488, 0.3326, 0.2488, 0.6674, 0.1512, 0.6674, 0.5502, 0.6674, 0.4498, 0.6674, 0.4498, 0.3326, 0.5502, 0.3326, 0.05068, 0.6674, -0.04979, 0.6674, -0.04979, 0.3326, 0.05068, 0.3326, 0.02556, 0.6284, 0.03673, 0.5977, 0.1009, 0.6619, 0.08975, 0.7149, 0.08417, 0.8433, 0.02277, 0.8433, 0.02277, 0.8265, 0.07301, 0.7679, 0.8489, 0.3326, 0.9493, 0.3326, 0.9493, 0.6674, 0.8489, 0.6674, 0.9493, 0.6674, 0.8489, 0.6674, 0.8489, 0.3326, 0.9493, 0.3326, 0.6507, 0.6674, 0.5502, 0.6674, 0.5502, 0.3326, 0.6507, 0.3326, 0.5502, 0.6674, 0.4498, 0.6674, 0.4498, 0.3326, 0.5502, 0.3326, 0.9577, 0.9996, 0.9996, 0.9465, 0.000447, 0.9465, 0.04231, 0.9996, 0.01998, 0.8656, 0.0144, 0.86, 0.0144, 0.86, 0.01998, 0.8656, 0.1512, 0.000447, 0.8489, 0.000447, 0.8489, 0.8489, 0.1512, 0.8489, 0.02836, 0.9996, 0.006029, 0.9996, 0.003238, 0.9996, 0.02556, 0.9996, 0.1512, 0.000447, 0.8489, 0.000447, 0.8489, 0.8489, 0.1512, 0.8489, 0.1093, 0.807, 0.09813, 0.8321, 0.09813, 0.8321, 0.1093, 0.807, 0.1512, 0.000447, 0.000447, 0.1512, 0.000447, 0.1512, 0.1512, 0.000447, 0.1512, 0.8489, 0.8489, 0.8489, 0.9996, 0.1512, 0.8489, 0.000447, 0.1512, 0.000447, 0.8489, 0.000447, 0.8489, 0.8489, 0.1512, 0.8489, 0.1512, 0.000447, 0.8489, 0.000447, 0.8489, 0.8489, 0.1512, 0.8489, 0.1512, 0.8489, 0.8489, 0.8489, 0.9996, 0.1512, 0.8489, 0.000447, 0.9996, 0.000447, 0.000447, 0.000447, 0.000447, 0.000447, 0.9996, 0.000447, 0.1512, 0.8489, 0.8489, 0.8489, 0.000447, 0.8489, 0.1512, 0.9996, 0.1512, 0.000447, 0.8489, 0.000447, 0.8489, 0.8489, 0.1512, 0.8489, 0.4581, 0.9298, 0.4637, 0.9298, 0.4637, 0.9437, 0.4581, 0.9437, 0.1512, 0.000447, 0.8489, 0.000447, 0.8489, 0.8489, 0.1512, 0.8489, 0.02277, 0.8265, 0.02277, 0.8433, 0.02277, 0.8433, 0.02277, 0.8265, 0.9996, 0.1512, 0.8489, 0.000447, 0.8489, 0.000447, 0.9996, 0.1512, 0.8489, 0.9996, 0.1512, 0.9996, 0.000447, 0.8489, 0.000447, 0.8489, 0.000447, 0.1512, 0.1512, 0.000447, 0.8489, 0.000447, 0.9996, 0.1512, 0.1512, 0.000447, 0.9996, 0.1512, 0.9996, 0.8489, 0.8489, 0.9996, 0.000447, 0.8489, 0.000447, 0.1512, 0.1512, 0.000447, 0.9996, 0.1512, 0.9996, 0.8489, 0.8489, 0.9996, 0.8489, 0.9996, 0.1512, 0.9996, 0.000447, 0.8489, 0.8489, 0.000447, 0.9996, 0.1512, 0.1512, 0.000447, 0.1009, 0.6619, 0.1121, 0.6256, 0.1121, 0.6256, 0.1009, 0.6619, 0.9996, 0.9075, 0.9996, 0.9186, 0.9968, 0.03952, 0.9968, 0.03952, 0.9996, 0.9186, 0.9996, 0.9075, 0.8237, 0.05068, 0.8237, 0.9521, 0.1707, 0.9521, 0.1707, 0.05068, 0.2153, 0.5977, 0.1316, 0.04231, 0.4609, 0.03952, 0.9912, 0.9047, 0.4777, 0.03952, 0.05068, 0.9772, 0.9912, 0.9047, 0.05068, 0.9772, 0.4777, 0.03952, 0.3493, 0.000447, 0.4498, 0.000447, 0.4498, 0.3326, 0.3493, 0.3326, 0.9912, 0.9047, 0.994, 0.003238, 0.4777, 0.003238, 0.9912, 0.9047, 0.4777, 0.003238, 0.994, 0.003238, 0.9996, 0.9186, 0.9996, 0.9186, 0.9968, 0.03952, 0.9968, 0.03952, 0.02277, 0.8265, 0.01161, 0.6563, 0.08975, 0.7149, 0.003238, 0.9884, 0.000447, 0.9884, 0.4665, 0.0451, 0.4693, 0.0451, 0.02277, 0.8265, 0.01161, 0.6563, 0.08975, 0.7149, 0.05068, 0.000447, 0.1512, 0.000447, 0.1512, 0.3326, 0.05068, 0.3326, 0.08417, 0.8433, 0.1093, 0.807, 0.08138, 0.7847, 0.08417, 0.8433, 0.07301, 0.7679, 0.02556, 0.6284, 0.08417, 0.8433, 0.1093, 0.807, 0.08138, 0.7847, 0.08417, 0.8433, 0.07301, 0.7679, 0.02556, 0.6284, 0.07859, 0.7484, 0.1009, 0.6619, 0.02556, 0.6284, 0.1512, 0.6674, 0.05068, 0.6674, 0.05068, 0.3326, 0.1512, 0.3326, 0.07859, 0.7484, 0.1009, 0.6619, 0.02556, 0.6284, 0.02556, 0.6284, 0.03673, 0.5977, 0.1009, 0.6619, 0.08975, 0.7149, 0.07859, 0.04231, 0.1316, 0.04231, 0.2153, 0.5977, 0.03115, 0.5781, 0.08417, 0.8433, 0.02277, 0.8433, 0.02277, 0.8265, 0.07301, 0.7679, 0.09533, 0.7847, 0.09533, 0.7847, 0.1121, 0.7707, 0.1121, 0.7707, 0.4498, 0.6674, 0.3493, 0.6674, 0.3493, 0.3326, 0.4498, 0.3326, 0.1316, 0.006029, 0.1316, 0.04231, 0.4609, 0.03952, 0.4749, 0.003238, 0.02277, 0.8265, 0.02556, 0.6284, 0.01161, 0.6563, 0.02277, 0.8265, 0.02556, 0.6284, 0.01161, 0.6563, 0.9772, 0.000447, 0.02277, 0.000447, 0.02277, 0.000447, 0.9772, 0.000447, 0.05068, 0.86, 0.01998, 0.8656, 0.01998, 0.8656, 0.05068, 0.86, 0.02277, 0.8265, 0.02277, 0.8433, 0.02277, 0.8433, 0.02277, 0.8265, 0.9996, 0.9158, 0.9968, 0.000447, 0.9996, 0.000447, 1.002, 0.9158, 0.03673, 0.5977, 0.1121, 0.6256, 0.1009, 0.6619, 0.03673, 0.5977, 0.02556, 0.6284, 0.1009, 0.6619, 0.1121, 0.6256, 0.03673, 0.5977, 0.1121, 0.6256, 0.1009, 0.6619, 0.1512, 0.1512, 0.1512, 0.8489, 0.8489, 0.8489, 0.8489, 0.1512, 0.1093, 0.807, 0.08417, 0.8433, 0.08138, 0.7847, 0.9968, 0.000447, 0.9996, 0.000447, 0.4721, 0.003238, 0.4693, 0.003238, 0.1093, 0.807, 0.08417, 0.8433, 0.08138, 0.7847, 0.9996, 0.000447, 0.9968, 0.000447, 0.9996, 0.9158, 1.002, 0.9158, 0.00882, 0.7707, 0.02277, 0.8265, 0.02277, 0.8265, 0.00882, 0.7707, 0.08138, 0.7847, 0.07301, 0.7679, 0.07301, 0.7679, 0.08138, 0.7847, 0.08417, 0.7763, 0.09533, 0.7847, 0.1121, 0.7707, 0.08417, 0.7763, 0.09533, 0.7847, 0.1121, 0.7707, 0.07859, 0.7484, 0.08975, 0.7149, 0.08975, 0.7149, 0.07859, 0.7484, 0.01161, 0.6563, 0.00882, 0.62, 0.00882, 0.62, 0.01161, 0.6563, 0.1009, 0.6619, 0.1121, 0.6256, 0.1121, 0.6256, 0.1009, 0.6619, 0.02836, 0.9996, 0.02556, 0.9996, 0.003238, 0.9996, 0.006029, 0.9996, 0.08417, 0.8433, 0.09813, 0.8321, 0.09813, 0.8321, 0.08417, 0.8433, 0.02277, 0.8433, 0.0144, 0.86, 0.0144, 0.86, 0.02277, 0.8433, 0.000447, 0.000447, 0.9996, 0.000447, 0.9996, 0.9996, 0.000447, 0.9996, 0.07859, 0.7484, 0.07301, 0.7679, 0.07301, 0.7679, 0.07859, 0.7484, 0.5502, 0.9996, 0.4498, 0.9996, 0.4498, 0.6674, 0.5502, 0.6674, 0.1512, 0.8489, 0.8489, 0.8489, 0.8489, 0.9996, 0.9996, 0.8489, 0.1205, 0.7623, 0.08417, 0.7763, 0.07859, 0.7456, 0.1205, 0.7623, 0.07859, 0.7456, 0.08417, 0.7763, 0.1205, 0.7623, 0.08417, 0.7763, 0.07859, 0.7456, 0.1205, 0.7623, 0.07859, 0.7456, 0.08417, 0.7763, 0.02277, 0.8265, 0.08417, 0.8433, 0.02556, 0.6284, 0.02277, 0.8265, 0.08417, 0.8433, 0.02556, 0.6284, 0.02277, 0.8265, 0.01161, 0.7093, 0.01161, 0.6563, 0.1205, 0.7623, 0.1121, 0.7707, 0.08417, 0.7763, 0.1205, 0.7623, 0.1121, 0.7707, 0.08417, 0.7763, 0.02277, 0.8433, 0.01998, 0.8656, 0.08417, 0.8433, 0.02277, 0.8265, 0.01161, 0.6563, 0.01161, 0.7093, 0.08417, 0.8433, 0.01998, 0.8656, 0.02277, 0.8433, 0.01161, 0.7093, 0.01161, 0.6563, 0.01161, 0.6563, 0.01161, 0.7093, 0.02277, 0.8433, 0.01998, 0.8656, 0.08417, 0.8433, 0.08417, 0.8433, 0.09813, 0.8321, 0.09813, 0.8321, 0.08417, 0.8433, 0.08417, 0.8433, 0.01998, 0.8656, 0.02277, 0.8433, 0.08417, 0.8433, 0.05068, 0.86, 0.05068, 0.86, 0.08417, 0.8433, 0.02277, 0.8265, 0.01161, 0.7093, 0.00882, 0.7707, 0.9912, 0.9047, 0.4777, 0.03952, 0.4777, 0.003238, 0.9912, 0.9047, 0.4777, 0.003238, 0.4777, 0.03952, 0.01161, 0.6563, 0.02556, 0.6284, 0.08975, 0.7149, 0.01161, 0.6563, 0.02556, 0.6284, 0.08975, 0.7149, 0.02277, 0.8265, 0.08975, 0.7149, 0.07859, 0.7484, 0.02277, 0.8265, 0.08975, 0.7149, 0.07859, 0.7484, 0.9996, 0.9186, 0.9996, 0.9186, 0.04231, 0.9996, 0.04231, 0.9996, 0.02556, 0.6284, 0.03673, 0.5977, 0.03673, 0.5977, 0.02556, 0.6284, 0.1512, 0.8489, 0.8489, 0.8489, 0.1512, 0.000447, 0.000447, 0.1512, 0.02277, 0.8265, 0.00882, 0.7707, 0.01161, 0.7093, 0.9912, 0.9047, 0.05068, 0.9772, 0.07859, 0.9884, 0.9912, 0.9047, 0.07859, 0.9884, 0.05068, 0.9772, 0.08417, 0.8433, 0.09813, 0.8321, 0.1093, 0.807, 0.08417, 0.8433, 0.09813, 0.8321, 0.1093, 0.807, 0.07859, 0.7484, 0.08975, 0.7149, 0.1009, 0.6619, 0.1065, 0.7958, 0.1093, 0.807, 0.1093, 0.807, 0.1065, 0.7958, 0.07859, 0.7484, 0.08975, 0.7149, 0.1009, 0.6619, 0.04231, 0.98, 0.04231, 0.98, 0.04231, 0.9996, 0.04231, 0.9996, 0.08417, 0.8433, 0.05068, 0.86, 0.01998, 0.8656, 0.00882, 0.7707, 0.01161, 0.7093, 0.01161, 0.7093, 0.00882, 0.7707, 0.08417, 0.8433, 0.05068, 0.86, 0.01998, 0.8656, 0.9968, 0.9968, 0.000447, 0.9996, 0.003238, 0.006029, 0.994, 0.00882, 0.05347, 0.000447, 0.9996, 0.000447, 0.9996, 0.9996, 0.05347, 0.9996, 0.08417, 0.8433, 0.08138, 0.7847, 0.07301, 0.7679, 0.000447, 0.000447, 0.9996, 0.000447, 0.9996, 0.9996, 0.000447, 0.9996, 0.08417, 0.8433, 0.08138, 0.7847, 0.07301, 0.7679, 0.1009, 0.6619, 0.1121, 0.6702, 0.08975, 0.7149, 0.1009, 0.6619, 0.1121, 0.6702, 0.08975, 0.7149, 0.1121, 0.6702, 0.08975, 0.7149, 0.08975, 0.7149, 0.1121, 0.6702, 0.08138, 0.7847, 0.07301, 0.7679, 0.07301, 0.7679, 0.08138, 0.7847, 0.08417, 0.8433, 0.07301, 0.7679, 0.08138, 0.7847, 0.08417, 0.8433, 0.07301, 0.7679, 0.08138, 0.7847, 0.1205, 0.7623, 0.08417, 0.7763, 0.1121, 0.7707, 0.1512, 0.8489, 0.8489, 0.8489, 0.1512, 0.000447, 0.000447, 0.1512, 0.1205, 0.7623, 0.08417, 0.7763, 0.1121, 0.7707, 0.07859, 0.7484, 0.07301, 0.7679, 0.07301, 0.7679, 0.07859, 0.7484, 0.01161, 0.6563, 0.00882, 0.62, 0.02556, 0.6284, 0.02556, 0.6284, 0.00882, 0.62, 0.01161, 0.6563, 0.08975, 0.7149, 0.1121, 0.6702, 0.1009, 0.6619, 0.08975, 0.7149, 0.1121, 0.6702, 0.1009, 0.6619, 0.1121, 0.7707, 0.09533, 0.7847, 0.08417, 0.7763, 0.1121, 0.7707, 0.09533, 0.7847, 0.08417, 0.7763, 0.1065, 0.7958, 0.1093, 0.807, 0.08138, 0.7847, 0.00882, 0.7707, 0.01161, 0.7093, 0.01161, 0.7093, 0.00882, 0.7707, 0.1065, 0.7958, 0.1093, 0.807, 0.08138, 0.7847, 0.1121, 0.6702, 0.1009, 0.6619, 0.1009, 0.6619, 0.1121, 0.6702, 0.01998, 0.8656, 0.0144, 0.86, 0.02277, 0.8433, 0.02556, 0.6284, 0.00882, 0.62, 0.00882, 0.62, 0.02556, 0.6284, 0.01998, 0.8656, 0.0144, 0.86, 0.02277, 0.8433, 0.05905, 0.003238, 0.05905, 0.003238, 0.05626, 0.04231, 0.05626, 0.04231, 0.1093, 0.807, 0.1065, 0.7958, 0.08138, 0.7847, 0.1093, 0.807, 0.1065, 0.7958, 0.08138, 0.7847, 0.000447, 0.000447, 0.9996, 0.000447, 0.9996, 0.9996, 0.000447, 0.9996, 0.01161, 0.6563, 0.00882, 0.62, 0.02556, 0.6284, 0.01998, 0.8656, 0.05068, 0.86, 0.08417, 0.8433, 0.01998, 0.8656, 0.05068, 0.86, 0.08417, 0.8433, 0.07859, 0.9884, 0.05347, 0.9884, 0.05068, 0.9772, 0.05068, 0.9772, 0.05347, 0.9884, 0.07859, 0.9884, 0.02277, 0.8433, 0.0144, 0.86, 0.01998, 0.8656, 0.02277, 0.8433, 0.0144, 0.86, 0.01998, 0.8656, 0.8489, 0.9996, 0.9996, 0.8489, 0.1512, 0.8489, 0.8489, 0.8489, 0.02277, 0.8265, 0.07859, 0.7484, 0.07301, 0.7679, 0.01161, 0.7093, 0.01161, 0.6563, 0.01161, 0.6563, 0.01161, 0.7093, 0.02277, 0.8265, 0.07859, 0.7484, 0.07301, 0.7679, 0.02556, 0.6284, 0.00882, 0.62, 0.01161, 0.6563, 0.1121, 0.6702, 0.08975, 0.7149, 0.08975, 0.7149, 0.1121, 0.6702, 0.02277, 0.8265, 0.02277, 0.8433, 0.08417, 0.8433, 0.1121, 0.7707, 0.1121, 0.7707, 0.1205, 0.7623, 0.1205, 0.7623, 0.02277, 0.8265, 0.02277, 0.8433, 0.08417, 0.8433, 0.07301, 0.7679, 0.07859, 0.7484, 0.02556, 0.6284, 0.07301, 0.7679, 0.07859, 0.7484, 0.02556, 0.6284, 0.1093, 0.807, 0.09813, 0.8321, 0.08417, 0.8433, 0.1093, 0.807, 0.09813, 0.8321, 0.08417, 0.8433, 0.02277, 0.8265, 0.00882, 0.7707, 0.01161, 0.7093, 0.02556, 0.9996, 0.9996, 0.9158, 1.002, 0.9158, 0.02836, 0.9996, 0.2153, 0.5977, 0.4609, 0.03952, 0.1316, 0.04231, 0.02277, 0.8265, 0.01161, 0.7093, 0.00882, 0.7707, 0.02277, 0.8265, 0.01161, 0.7093, 0.01161, 0.6563, 0.1149, 0.003238, 0.1149, 0.003238, 0.5028, 0.003238, 0.5028, 0.003238, 0.02277, 0.8265, 0.01161, 0.6563, 0.01161, 0.7093, 0.9996, 0.08975, 0.00882, 0.03394, 0.000447, 0.9996, 0.9996, 0.9996, 0.4609, 0.927, 0.4637, 0.927, 0.4637, 0.9437, 0.4609, 0.9437, 0.4553, 0.9298, 0.4581, 0.9298, 0.4581, 0.9437, 0.4553, 0.9437, 0.1512, 0.1512, 0.1512, 0.8489, 0.8489, 0.8489, 0.8489, 0.1512, 0.1512, 0.000447, 0.8489, 0.000447, 0.8489, 0.8489, 0.1512, 0.8489, 0.4581, 0.9298, 0.4637, 0.9298, 0.4637, 0.9437, 0.4581, 0.9437, 0.00882, 0.03394, 0.9772, 0.000447, 0.9996, 0.08975, 0.00882, 0.03394, 0.02277, 0.000447, 0.9772, 0.000447, 0.1512, 0.8489, 0.8489, 0.8489, 0.000447, 0.8489, 0.1512, 0.9996, 0.9996, 0.1512, 0.8489, 0.9996, 0.000447, 0.8489, 0.1512, 0.000447, 0.4609, 0.9437, 0.4609, 0.9437, 0.4609, 0.927, 0.4609, 0.927, 0.4553, 0.9437, 0.4553, 0.9437, 0.4553, 0.927, 0.4553, 0.927, 0.1512, 0.8489, 0.1512, 0.8489, 0.8489, 0.8489, 0.1512, 0.1512, 0.000447, 0.08975, 0.00882, 0.03394, 0.000447, 0.9996, 0.9772, 0.000447, 0.9912, 0.03394, 0.9996, 0.08975, 0.1121, 0.6702, 0.1009, 0.6619, 0.1009, 0.6619, 0.1121, 0.6702, 0.8963, 0.9996, 0.7149, 0.9996, 0.6814, 0.9996, 0.6814, 0.9996, 0.6507, 0.9996, 0.7512, 0.9996, 0.4665, 0.9996, 0.2349, 0.9996, 0.6814, 0.9996, 0.8963, 0.9996, 0.7149, 0.9996, 0.6814, 0.9996, 0.2349, 0.9996, 0.09533, 0.9996, 0.6814, 0.9996, 0.6814, 0.9996, 0.8489, 0.9996, 0.9493, 0.9996, 0.6814, 0.9996, 0.6507, 0.9996, 0.7512, 0.9996, 0.09533, 0.9996, 0.09533, 0.9996, 0.6814, 0.9996, 0.6814, 0.9996, 0.8489, 0.9996, 0.9493, 0.9996, 0.7149, 0.9996, 0.4665, 0.9996, 0.6814, 0.9996, 0.09533, 0.9996, 0.09533, 0.9996, 0.6814, 0.9996, 0.7512, 0.9996, 0.6507, 0.9996, 0.6507, 0.6674, 0.7512, 0.6674, 0.9465, 0.9521, 0.8237, 0.9521, 0.8237, 0.05068, 0.9465, 0.05068, 0.3493, 0.6674, 0.4498, 0.6674, 0.4498, 0.9996, 0.3493, 0.9996, 0.4498, 0.9996, 0.3493, 0.9996, 0.3493, 0.6674, 0.4498, 0.6674, 0.4581, 0.9437, 0.4553, 0.9437, 0.4553, 0.9298, 0.4581, 0.9298, 0.6507, 0.6674, 0.7512, 0.6674, 0.7512, 0.9996, 0.6507, 0.9996, 0.3493, 0.9996, 0.2488, 0.9996, 0.2488, 0.6674, 0.3493, 0.6674, 0.4498, 0.6674, 0.5502, 0.6674, 0.5502, 0.9996, 0.4498, 0.9996, 0.9493, 0.9996, 0.8489, 0.9996, 0.8489, 0.6674, 0.9493, 0.6674, 0.8489, 0.8489, 0.1512, 0.8489, 0.8489, 0.8489, 0.1512, 0.8489, 0.2181, 0.9689, 0.2181, 0.9549, 0.2181, 0.9689, 0.2181, 0.98, 0.05068, 0.6674, 0.1512, 0.6674, 0.1512, 0.9996, 0.05068, 0.9996, 0.2488, 0.6674, 0.3493, 0.6674, 0.3493, 0.9996, 0.2488, 0.9996, 0.8489, 0.9996, 0.7512, 0.9996, 0.7512, 0.6674, 0.8489, 0.6674, 0.05068, 0.6674, 0.1512, 0.6674, 0.1512, 0.9996, 0.05068, 0.9996, 0.6507, 0.9996, 0.5502, 0.9996, 0.5502, 0.6674, 0.6507, 0.6674, 0.8489, 0.9996, 0.7512, 0.9996, 0.7512, 0.6674, 0.8489, 0.6674, 0.05068, 0.9996, -0.04979, 0.9996, -0.04979, 0.6674, 0.05068, 0.6674, 0.2488, 0.9996, 0.1512, 0.9996, 0.1512, 0.6674, 0.2488, 0.6674, 0.8489, 0.1512, 0.1512, 0.8489, 0.8489, 0.8489, 0.8489, 0.8489, 0.2349, 0.9996, 0.09533, 0.9996, 0.6814, 0.9996, 0.6814, 0.9996, 0.7512, 0.9996, 0.8489, 0.9996, 0.7149, 0.9996, 0.4665, 0.9996, 0.6814, 0.9996, 0.09533, 0.9996, 0.6507, 0.9996, 0.6814, 0.9996, 0.09533, 0.9996, 0.6507, 0.9996, 0.6814, 0.9996, 0.4665, 0.9996, 0.2349, 0.9996, 0.6814, 0.9996, 0.6814, 0.9996, 0.7512, 0.9996, 0.8489, 0.9996, 0.6814, 0.9996, 0.9493, 0.9996, 0.8963, 0.9996, 0.6814, 0.9996, 0.9493, 0.9996, 0.8963, 0.9996])
me_boothill.materials.append(mat_01boothillfakemarquee)
me_boothill.materials.append(mat_02boothillscreen)
me_boothill.materials.append(mat_boothillbezel)
me_boothill.materials.append(mat_boothillblack)
me_boothill.materials.append(mat_boothillside)
me_boothill.materials.append(mat_boothillcpo)
me_boothill.materials.append(mat_boothillfront)
me_boothill.materials.append(mat_boothillwhite)
me_boothill.use_remesh_fix_poles = True
me_boothill.use_remesh_preserve_attributes = False
me_boothill.update()

# ---- objects
ob_boothill = bpy.data.objects.new('boothill', me_boothill)

# ---- transforms, parenting, visibility, modifiers, constraints
ob_boothill.location = (0.001795, -0.2989, 1.029)
ob_boothill.rotation_euler = (1.571, 0.0, 0.0)
_m = ob_boothill.modifiers.new('Auto Smooth', 'NODES')
_m.node_group = ng_auto_smooth
_gi = [s.identifier for s in ng_auto_smooth.interface.items_tree if s.item_type == 'SOCKET' and s.in_out == 'INPUT']
_m[_gi[1]] = 1.047  # Angle
_m = ob_boothill.modifiers.new('WeightedNormal', 'WEIGHTED_NORMAL')
_m.keep_sharp = True

# ---- collection membership
scene.collection.objects.link(ob_boothill)

# ---- scene / render settings (as saved in the file)
scene.frame_start = 1; scene.frame_end = 250; scene.frame_set(1)
scene.render.engine = 'BLENDER_EEVEE_NEXT'
scene.cycles.use_denoising = False
scene.cycles.samples = 128
scene.cycles.sampling_pattern = 'TABULATED_SOBOL'
scene.cycles.use_adaptive_sampling = False
scene.cycles.use_light_tree = False
scene.view_settings.view_transform = 'Filmic'
bpy.context.view_layer.update()

# ---- added for rendering (the .blend has no active camera and no usable light): camera, sun
cam_auto = bpy.data.cameras.new('AutoCamera')
cam_auto.lens = 50.0
cam_auto.sensor_width = 36.0
cam_auto.clip_end = 1000.0
ob_auto_camera = bpy.data.objects.new('AutoCamera', cam_auto)
scene.collection.objects.link(ob_auto_camera)
ob_auto_camera.location = (1.89724, -2.2993, 2.35982)
ob_auto_camera.rotation_euler = (1.09748, -7.21219e-08, 0.694738)
scene.camera = ob_auto_camera
light_auto_sun = bpy.data.lights.new('AutoSun', 'SUN')
light_auto_sun.energy = 3.0
light_auto_sun.angle = 0.0523599
ob_auto_sun = bpy.data.objects.new('AutoSun', light_auto_sun)
scene.collection.objects.link(ob_auto_sun)
ob_auto_sun.rotation_euler = (0.872665, 0.174533, 0.523599)
bpy.context.view_layer.update()
